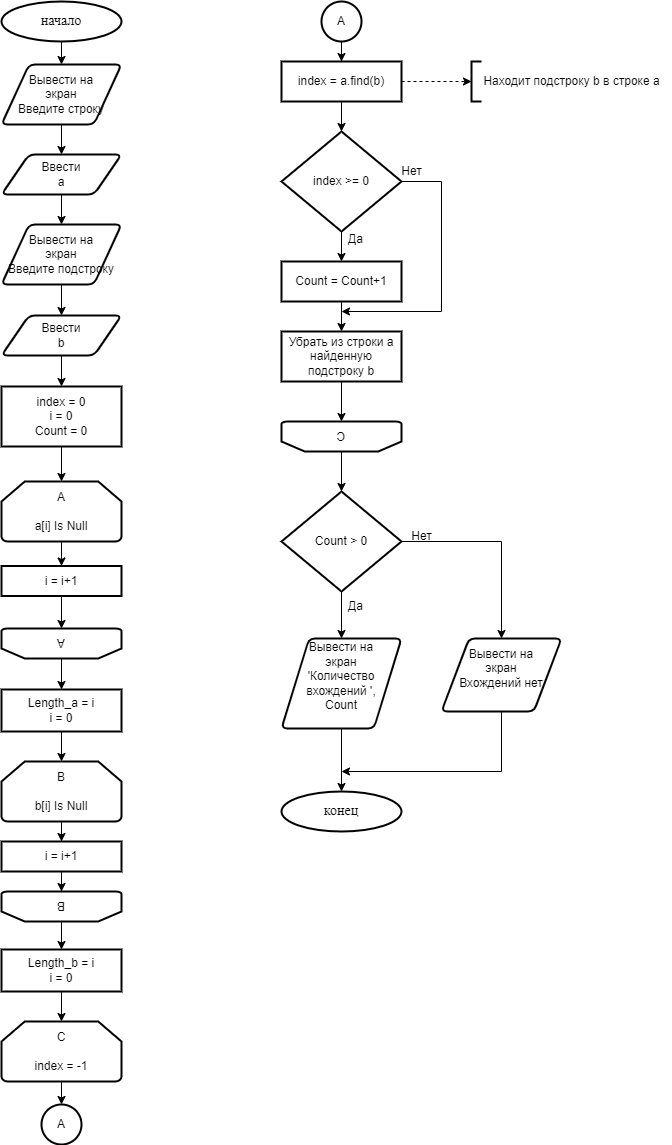

The diagram above was exported from draw.io. Its source (the exported page's mxGraphModel, read from the mxfile embedded in the PNG):
<mxGraphModel dx="1102" dy="614" grid="1" gridSize="10" guides="1" tooltips="1" connect="1" arrows="1" fold="1" page="1" pageScale="1" pageWidth="827" pageHeight="1169" math="0" shadow="0">
  <root>
    <mxCell id="0" />
    <mxCell id="1" parent="0" />
    <mxCell id="A8fisK2m099xsTHHFF3z-2" style="edgeStyle=orthogonalEdgeStyle;rounded=0;orthogonalLoop=1;jettySize=auto;html=1;" parent="1" source="sorX9svzSAqL0eFGooUG-1" target="A8fisK2m099xsTHHFF3z-1" edge="1">
      <mxGeometry relative="1" as="geometry" />
    </mxCell>
    <mxCell id="sorX9svzSAqL0eFGooUG-1" value="&lt;font style=&quot;font-size: 14px;&quot; face=&quot;Times New Roman&quot;&gt;начало&lt;/font&gt;" style="strokeWidth=2;html=1;shape=mxgraph.flowchart.start_1;whiteSpace=wrap;" parent="1" vertex="1">
      <mxGeometry x="40" y="20" width="120" height="40" as="geometry" />
    </mxCell>
    <mxCell id="A8fisK2m099xsTHHFF3z-4" style="edgeStyle=orthogonalEdgeStyle;rounded=0;orthogonalLoop=1;jettySize=auto;html=1;" parent="1" source="A8fisK2m099xsTHHFF3z-1" target="A8fisK2m099xsTHHFF3z-3" edge="1">
      <mxGeometry relative="1" as="geometry" />
    </mxCell>
    <mxCell id="A8fisK2m099xsTHHFF3z-1" value="Вывести на&lt;br&gt;экран&lt;br&gt;Введите строку" style="shape=parallelogram;html=1;strokeWidth=2;perimeter=parallelogramPerimeter;whiteSpace=wrap;rounded=1;arcSize=12;size=0.23;" parent="1" vertex="1">
      <mxGeometry x="40" y="83" width="120" height="60" as="geometry" />
    </mxCell>
    <mxCell id="A8fisK2m099xsTHHFF3z-7" style="edgeStyle=orthogonalEdgeStyle;rounded=0;orthogonalLoop=1;jettySize=auto;html=1;" parent="1" source="A8fisK2m099xsTHHFF3z-3" target="A8fisK2m099xsTHHFF3z-5" edge="1">
      <mxGeometry relative="1" as="geometry" />
    </mxCell>
    <mxCell id="A8fisK2m099xsTHHFF3z-3" value="Ввести&lt;br&gt;a" style="shape=parallelogram;html=1;strokeWidth=2;perimeter=parallelogramPerimeter;whiteSpace=wrap;rounded=1;arcSize=12;size=0.23;" parent="1" vertex="1">
      <mxGeometry x="40" y="173" width="120" height="40" as="geometry" />
    </mxCell>
    <mxCell id="A8fisK2m099xsTHHFF3z-8" style="edgeStyle=orthogonalEdgeStyle;rounded=0;orthogonalLoop=1;jettySize=auto;html=1;" parent="1" source="A8fisK2m099xsTHHFF3z-5" target="A8fisK2m099xsTHHFF3z-6" edge="1">
      <mxGeometry relative="1" as="geometry" />
    </mxCell>
    <mxCell id="A8fisK2m099xsTHHFF3z-5" value="Вывести на&lt;br&gt;экран&lt;br&gt;Введите подстроку" style="shape=parallelogram;html=1;strokeWidth=2;perimeter=parallelogramPerimeter;whiteSpace=wrap;rounded=1;arcSize=12;size=0.23;" parent="1" vertex="1">
      <mxGeometry x="40" y="243" width="120" height="60" as="geometry" />
    </mxCell>
    <mxCell id="A8fisK2m099xsTHHFF3z-10" style="edgeStyle=orthogonalEdgeStyle;rounded=0;orthogonalLoop=1;jettySize=auto;html=1;" parent="1" source="A8fisK2m099xsTHHFF3z-6" target="A8fisK2m099xsTHHFF3z-9" edge="1">
      <mxGeometry relative="1" as="geometry" />
    </mxCell>
    <mxCell id="A8fisK2m099xsTHHFF3z-6" value="Ввести&lt;br&gt;b" style="shape=parallelogram;html=1;strokeWidth=2;perimeter=parallelogramPerimeter;whiteSpace=wrap;rounded=1;arcSize=12;size=0.23;" parent="1" vertex="1">
      <mxGeometry x="40" y="334" width="120" height="40" as="geometry" />
    </mxCell>
    <mxCell id="A8fisK2m099xsTHHFF3z-12" style="edgeStyle=orthogonalEdgeStyle;rounded=0;orthogonalLoop=1;jettySize=auto;html=1;entryX=0.5;entryY=0;entryDx=0;entryDy=0;entryPerimeter=0;" parent="1" source="A8fisK2m099xsTHHFF3z-9" target="A8fisK2m099xsTHHFF3z-11" edge="1">
      <mxGeometry relative="1" as="geometry" />
    </mxCell>
    <mxCell id="A8fisK2m099xsTHHFF3z-9" value="index = 0&lt;br&gt;i = 0&lt;br&gt;Count = 0" style="rounded=1;whiteSpace=wrap;html=1;absoluteArcSize=1;arcSize=0;strokeWidth=2;" parent="1" vertex="1">
      <mxGeometry x="40" y="405" width="120" height="60" as="geometry" />
    </mxCell>
    <mxCell id="A8fisK2m099xsTHHFF3z-14" style="edgeStyle=orthogonalEdgeStyle;rounded=0;orthogonalLoop=1;jettySize=auto;html=1;entryX=0.5;entryY=0;entryDx=0;entryDy=0;" parent="1" source="A8fisK2m099xsTHHFF3z-11" target="A8fisK2m099xsTHHFF3z-13" edge="1">
      <mxGeometry relative="1" as="geometry" />
    </mxCell>
    <mxCell id="A8fisK2m099xsTHHFF3z-11" value="A&lt;br&gt;&lt;br&gt;a[i] Is Null" style="strokeWidth=2;html=1;shape=mxgraph.flowchart.loop_limit;whiteSpace=wrap;" parent="1" vertex="1">
      <mxGeometry x="40" y="500" width="120" height="60" as="geometry" />
    </mxCell>
    <mxCell id="A8fisK2m099xsTHHFF3z-16" style="edgeStyle=orthogonalEdgeStyle;rounded=0;orthogonalLoop=1;jettySize=auto;html=1;entryX=0.5;entryY=1;entryDx=0;entryDy=0;entryPerimeter=0;" parent="1" source="A8fisK2m099xsTHHFF3z-13" target="A8fisK2m099xsTHHFF3z-15" edge="1">
      <mxGeometry relative="1" as="geometry" />
    </mxCell>
    <mxCell id="A8fisK2m099xsTHHFF3z-13" value="i = i+1" style="rounded=1;whiteSpace=wrap;html=1;absoluteArcSize=1;arcSize=0;strokeWidth=2;" parent="1" vertex="1">
      <mxGeometry x="40" y="584.5" width="120" height="30" as="geometry" />
    </mxCell>
    <mxCell id="A8fisK2m099xsTHHFF3z-15" value="A" style="strokeWidth=2;html=1;shape=mxgraph.flowchart.loop_limit;whiteSpace=wrap;rotation=-180;" parent="1" vertex="1">
      <mxGeometry x="40" y="647" width="120" height="30" as="geometry" />
    </mxCell>
    <mxCell id="A8fisK2m099xsTHHFF3z-17" style="edgeStyle=orthogonalEdgeStyle;rounded=0;orthogonalLoop=1;jettySize=auto;html=1;" parent="1" target="A8fisK2m099xsTHHFF3z-19" edge="1">
      <mxGeometry relative="1" as="geometry">
        <mxPoint x="100" y="677" as="sourcePoint" />
      </mxGeometry>
    </mxCell>
    <mxCell id="A8fisK2m099xsTHHFF3z-18" style="edgeStyle=orthogonalEdgeStyle;rounded=0;orthogonalLoop=1;jettySize=auto;html=1;entryX=0.5;entryY=0;entryDx=0;entryDy=0;entryPerimeter=0;" parent="1" source="A8fisK2m099xsTHHFF3z-19" target="A8fisK2m099xsTHHFF3z-21" edge="1">
      <mxGeometry relative="1" as="geometry" />
    </mxCell>
    <mxCell id="A8fisK2m099xsTHHFF3z-19" value="Length_a = i&lt;br&gt;i = 0" style="rounded=1;whiteSpace=wrap;html=1;absoluteArcSize=1;arcSize=0;strokeWidth=2;" parent="1" vertex="1">
      <mxGeometry x="40" y="708" width="120" height="42" as="geometry" />
    </mxCell>
    <mxCell id="A8fisK2m099xsTHHFF3z-20" style="edgeStyle=orthogonalEdgeStyle;rounded=0;orthogonalLoop=1;jettySize=auto;html=1;entryX=0.5;entryY=0;entryDx=0;entryDy=0;" parent="1" source="A8fisK2m099xsTHHFF3z-21" target="A8fisK2m099xsTHHFF3z-23" edge="1">
      <mxGeometry relative="1" as="geometry" />
    </mxCell>
    <mxCell id="A8fisK2m099xsTHHFF3z-21" value="B&lt;br&gt;&lt;br&gt;b[i] Is Null" style="strokeWidth=2;html=1;shape=mxgraph.flowchart.loop_limit;whiteSpace=wrap;" parent="1" vertex="1">
      <mxGeometry x="40" y="780" width="120" height="60" as="geometry" />
    </mxCell>
    <mxCell id="A8fisK2m099xsTHHFF3z-22" style="edgeStyle=orthogonalEdgeStyle;rounded=0;orthogonalLoop=1;jettySize=auto;html=1;entryX=0.5;entryY=1;entryDx=0;entryDy=0;entryPerimeter=0;" parent="1" source="A8fisK2m099xsTHHFF3z-23" target="A8fisK2m099xsTHHFF3z-24" edge="1">
      <mxGeometry relative="1" as="geometry" />
    </mxCell>
    <mxCell id="A8fisK2m099xsTHHFF3z-23" value="i = i+1" style="rounded=1;whiteSpace=wrap;html=1;absoluteArcSize=1;arcSize=0;strokeWidth=2;" parent="1" vertex="1">
      <mxGeometry x="40" y="860" width="120" height="30" as="geometry" />
    </mxCell>
    <mxCell id="A8fisK2m099xsTHHFF3z-27" style="edgeStyle=orthogonalEdgeStyle;rounded=0;orthogonalLoop=1;jettySize=auto;html=1;" parent="1" source="A8fisK2m099xsTHHFF3z-24" target="A8fisK2m099xsTHHFF3z-26" edge="1">
      <mxGeometry relative="1" as="geometry" />
    </mxCell>
    <mxCell id="A8fisK2m099xsTHHFF3z-24" value="B" style="strokeWidth=2;html=1;shape=mxgraph.flowchart.loop_limit;whiteSpace=wrap;rotation=-180;" parent="1" vertex="1">
      <mxGeometry x="40" y="910" width="120" height="30" as="geometry" />
    </mxCell>
    <mxCell id="A8fisK2m099xsTHHFF3z-29" style="edgeStyle=orthogonalEdgeStyle;rounded=0;orthogonalLoop=1;jettySize=auto;html=1;" parent="1" source="A8fisK2m099xsTHHFF3z-26" target="A8fisK2m099xsTHHFF3z-28" edge="1">
      <mxGeometry relative="1" as="geometry" />
    </mxCell>
    <mxCell id="A8fisK2m099xsTHHFF3z-26" value="Length_b = i&lt;br&gt;i = 0" style="rounded=1;whiteSpace=wrap;html=1;absoluteArcSize=1;arcSize=0;strokeWidth=2;" parent="1" vertex="1">
      <mxGeometry x="40" y="968" width="120" height="42" as="geometry" />
    </mxCell>
    <mxCell id="A8fisK2m099xsTHHFF3z-31" style="edgeStyle=orthogonalEdgeStyle;rounded=0;orthogonalLoop=1;jettySize=auto;html=1;" parent="1" source="A8fisK2m099xsTHHFF3z-28" target="A8fisK2m099xsTHHFF3z-30" edge="1">
      <mxGeometry relative="1" as="geometry" />
    </mxCell>
    <mxCell id="A8fisK2m099xsTHHFF3z-28" value="C&lt;br&gt;&lt;br&gt;index = -1" style="strokeWidth=2;html=1;shape=mxgraph.flowchart.loop_limit;whiteSpace=wrap;" parent="1" vertex="1">
      <mxGeometry x="40" y="1040" width="120" height="60" as="geometry" />
    </mxCell>
    <mxCell id="A8fisK2m099xsTHHFF3z-30" value="A" style="strokeWidth=2;html=1;shape=mxgraph.flowchart.start_2;whiteSpace=wrap;" parent="1" vertex="1">
      <mxGeometry x="80" y="1123" width="40" height="40" as="geometry" />
    </mxCell>
    <mxCell id="A8fisK2m099xsTHHFF3z-34" style="edgeStyle=orthogonalEdgeStyle;rounded=0;orthogonalLoop=1;jettySize=auto;html=1;" parent="1" source="A8fisK2m099xsTHHFF3z-32" target="A8fisK2m099xsTHHFF3z-33" edge="1">
      <mxGeometry relative="1" as="geometry" />
    </mxCell>
    <mxCell id="A8fisK2m099xsTHHFF3z-32" value="A" style="strokeWidth=2;html=1;shape=mxgraph.flowchart.start_2;whiteSpace=wrap;" parent="1" vertex="1">
      <mxGeometry x="360" y="20" width="40" height="40" as="geometry" />
    </mxCell>
    <mxCell id="A8fisK2m099xsTHHFF3z-37" style="edgeStyle=orthogonalEdgeStyle;rounded=0;orthogonalLoop=1;jettySize=auto;html=1;entryX=0;entryY=0.5;entryDx=0;entryDy=0;entryPerimeter=0;dashed=1;" parent="1" source="A8fisK2m099xsTHHFF3z-33" target="A8fisK2m099xsTHHFF3z-35" edge="1">
      <mxGeometry relative="1" as="geometry" />
    </mxCell>
    <mxCell id="A8fisK2m099xsTHHFF3z-39" style="edgeStyle=orthogonalEdgeStyle;rounded=0;orthogonalLoop=1;jettySize=auto;html=1;" parent="1" source="A8fisK2m099xsTHHFF3z-33" target="A8fisK2m099xsTHHFF3z-38" edge="1">
      <mxGeometry relative="1" as="geometry" />
    </mxCell>
    <mxCell id="A8fisK2m099xsTHHFF3z-33" value="index = a.find(b)" style="rounded=1;whiteSpace=wrap;html=1;absoluteArcSize=1;arcSize=0;strokeWidth=2;" parent="1" vertex="1">
      <mxGeometry x="320" y="80" width="120" height="40" as="geometry" />
    </mxCell>
    <mxCell id="A8fisK2m099xsTHHFF3z-35" value="" style="strokeWidth=2;html=1;shape=mxgraph.flowchart.annotation_1;align=left;pointerEvents=1;" parent="1" vertex="1">
      <mxGeometry x="510" y="80" width="10" height="40" as="geometry" />
    </mxCell>
    <mxCell id="A8fisK2m099xsTHHFF3z-36" value="Находит подстроку b в строке a" style="text;html=1;align=center;verticalAlign=middle;resizable=0;points=[];autosize=1;strokeColor=none;fillColor=none;" parent="1" vertex="1">
      <mxGeometry x="510" y="85" width="200" height="30" as="geometry" />
    </mxCell>
    <mxCell id="A8fisK2m099xsTHHFF3z-41" style="edgeStyle=orthogonalEdgeStyle;rounded=0;orthogonalLoop=1;jettySize=auto;html=1;entryX=0.5;entryY=0;entryDx=0;entryDy=0;" parent="1" source="A8fisK2m099xsTHHFF3z-38" target="A8fisK2m099xsTHHFF3z-40" edge="1">
      <mxGeometry relative="1" as="geometry" />
    </mxCell>
    <mxCell id="A8fisK2m099xsTHHFF3z-45" style="edgeStyle=orthogonalEdgeStyle;rounded=0;orthogonalLoop=1;jettySize=auto;html=1;" parent="1" source="A8fisK2m099xsTHHFF3z-38" edge="1">
      <mxGeometry relative="1" as="geometry">
        <mxPoint x="380" y="330" as="targetPoint" />
        <Array as="points">
          <mxPoint x="480" y="200" />
          <mxPoint x="480" y="330" />
        </Array>
      </mxGeometry>
    </mxCell>
    <mxCell id="A8fisK2m099xsTHHFF3z-38" value="index &amp;gt;= 0" style="strokeWidth=2;html=1;shape=mxgraph.flowchart.decision;whiteSpace=wrap;" parent="1" vertex="1">
      <mxGeometry x="320" y="150" width="120" height="100" as="geometry" />
    </mxCell>
    <mxCell id="A8fisK2m099xsTHHFF3z-44" style="edgeStyle=orthogonalEdgeStyle;rounded=0;orthogonalLoop=1;jettySize=auto;html=1;" parent="1" source="A8fisK2m099xsTHHFF3z-40" target="A8fisK2m099xsTHHFF3z-43" edge="1">
      <mxGeometry relative="1" as="geometry" />
    </mxCell>
    <mxCell id="A8fisK2m099xsTHHFF3z-40" value="Count = Count+1" style="rounded=1;whiteSpace=wrap;html=1;absoluteArcSize=1;arcSize=0;strokeWidth=2;" parent="1" vertex="1">
      <mxGeometry x="320" y="280" width="120" height="40" as="geometry" />
    </mxCell>
    <mxCell id="A8fisK2m099xsTHHFF3z-42" value="Да" style="text;html=1;align=center;verticalAlign=middle;resizable=0;points=[];autosize=1;strokeColor=none;fillColor=none;" parent="1" vertex="1">
      <mxGeometry x="374" y="243" width="40" height="30" as="geometry" />
    </mxCell>
    <mxCell id="A8fisK2m099xsTHHFF3z-53" style="edgeStyle=orthogonalEdgeStyle;rounded=0;orthogonalLoop=1;jettySize=auto;html=1;" parent="1" source="A8fisK2m099xsTHHFF3z-43" target="A8fisK2m099xsTHHFF3z-52" edge="1">
      <mxGeometry relative="1" as="geometry" />
    </mxCell>
    <mxCell id="A8fisK2m099xsTHHFF3z-43" value="Убрать из строки a найденную подстроку b" style="rounded=1;whiteSpace=wrap;html=1;absoluteArcSize=1;arcSize=0;strokeWidth=2;" parent="1" vertex="1">
      <mxGeometry x="320" y="350" width="120" height="50" as="geometry" />
    </mxCell>
    <mxCell id="A8fisK2m099xsTHHFF3z-46" value="Нет" style="text;html=1;align=center;verticalAlign=middle;resizable=0;points=[];autosize=1;strokeColor=none;fillColor=none;" parent="1" vertex="1">
      <mxGeometry x="430" y="175" width="40" height="30" as="geometry" />
    </mxCell>
    <mxCell id="A8fisK2m099xsTHHFF3z-50" style="edgeStyle=orthogonalEdgeStyle;rounded=0;orthogonalLoop=1;jettySize=auto;html=1;" parent="1" source="A8fisK2m099xsTHHFF3z-47" target="A8fisK2m099xsTHHFF3z-49" edge="1">
      <mxGeometry relative="1" as="geometry" />
    </mxCell>
    <mxCell id="A8fisK2m099xsTHHFF3z-56" style="edgeStyle=orthogonalEdgeStyle;rounded=0;orthogonalLoop=1;jettySize=auto;html=1;entryX=0.5;entryY=0;entryDx=0;entryDy=0;" parent="1" source="A8fisK2m099xsTHHFF3z-47" target="A8fisK2m099xsTHHFF3z-55" edge="1">
      <mxGeometry relative="1" as="geometry" />
    </mxCell>
    <mxCell id="A8fisK2m099xsTHHFF3z-47" value="Count &amp;gt; 0" style="strokeWidth=2;html=1;shape=mxgraph.flowchart.decision;whiteSpace=wrap;" parent="1" vertex="1">
      <mxGeometry x="320" y="510" width="120" height="100" as="geometry" />
    </mxCell>
    <mxCell id="A8fisK2m099xsTHHFF3z-60" style="edgeStyle=orthogonalEdgeStyle;rounded=0;orthogonalLoop=1;jettySize=auto;html=1;" parent="1" source="A8fisK2m099xsTHHFF3z-49" target="A8fisK2m099xsTHHFF3z-59" edge="1">
      <mxGeometry relative="1" as="geometry" />
    </mxCell>
    <mxCell id="A8fisK2m099xsTHHFF3z-49" value="Вывести на&lt;br&gt;экран&lt;br&gt;'Количество вхождений ', &lt;br&gt;Count&lt;span style=&quot;color: rgba(0, 0, 0, 0); font-family: monospace; font-size: 0px; text-align: start;&quot;&gt;CmxGraphModel%3E%3Croot%3E%3CmxCell%20id%3D%220%22%2F%3E%3CmxCell%20id%3D%221%22%20parent%3D%220%22%2F%3E%3CmxCell%20id%3D%222%22%20value%3D%22%D0%92%D1%8B%D0%B2%D0%B5%D1%81%D1%82%D0%B8%20%D0%BD%D0%B0%26lt%3Bbr%26gt%3B%D1%8D%D0%BA%D1%80%D0%B0%D0%BD%26lt%3Bbr%26gt%3B%D0%92%D0%B2%D0%B5%D0%B4%D0%B8%D1%82%D0%B5%20%D0%BF%D0%BE%D0%B4%D1%81%D1%82%D1%80%D0%BE%D0%BA%D1%83%22%20style%3D%22shape%3Dparallelogram%3Bhtml%3D1%3BstrokeWidth%3D2%3Bperimeter%3DparallelogramPerimeter%3BwhiteSpace%3Dwrap%3Brounded%3D1%3BarcSize%3D12%3Bsize%3D0.23%3B%22%20vertex%3D%221%22%20parent%3D%221%22%3E%3CmxGeometry%20x%3D%2240%22%20y%3D%22243%22%20width%3D%22120%22%20height%3D%2260%22%20as%3D%22geometry%22%2F%3E%3C%2FmxCell%3E%3C%2Froot%3E%3C%2FmxGraphModel%3E&lt;/span&gt;&lt;br&gt;&lt;span style=&quot;color: rgba(0, 0, 0, 0); font-family: monospace; font-size: 0px; text-align: start;&quot;&gt;%3CmxGraphModel%3E%3Croot%3E%3CmxCell%20id%3D%220%22%2F%3E%3CmxCell%20id%3D%221%22%20parent%3D%220%22%2F%3E%3CmxCell%20id%3D%222%22%20value%3D%22%D0%92%D1%8B%D0%B2%D0%B5%D1%81%D1%82%D0%B8%20%D0%BD%D0%B0%26lt%3Bbr%26gt%3B%D1%8D%D0%BA%D1%80%D0%B0%D0%BD%26lt%3Bbr%26gt%3B%D0%92%D0%B2%D0%B5%D0%B4%D0%B8%D1%82%D0%B5%20%D0%BF%D0%BE%D0%B4%D1%81%D1%82%D1%80%D0%BE%D0%BA%D1%83%22%20style%3D%22shape%3Dparallelogram%3Bhtml%3D1%3BstrokeWidth%3D2%3Bperimeter%3DparallelogramPerimeter%3BwhiteSpace%3Dwrap%3Brounded%3D1%3BarcSize%3D12%3Bsize%3D0.23%3B%22%20vertex%3D%221%22%20parent%3D%221%22%3E%3CmxGeometry%20x%3D%2240%22%20y%3D%22243%22%20width%3D%22120%22%20height%3D%2260%22%20as%3D%22geometry%22%2F%3E%3C%2FmxCell%3E%3C%2Froot%3E%3C%2FmxGraphModel%3E&lt;/span&gt;" style="shape=parallelogram;html=1;strokeWidth=2;perimeter=parallelogramPerimeter;whiteSpace=wrap;rounded=1;arcSize=12;size=0.23;" parent="1" vertex="1">
      <mxGeometry x="320" y="657" width="120" height="90" as="geometry" />
    </mxCell>
    <mxCell id="A8fisK2m099xsTHHFF3z-51" value="Да" style="text;html=1;align=center;verticalAlign=middle;resizable=0;points=[];autosize=1;strokeColor=none;fillColor=none;" parent="1" vertex="1">
      <mxGeometry x="374" y="610" width="40" height="30" as="geometry" />
    </mxCell>
    <mxCell id="A8fisK2m099xsTHHFF3z-54" style="edgeStyle=orthogonalEdgeStyle;rounded=0;orthogonalLoop=1;jettySize=auto;html=1;" parent="1" source="A8fisK2m099xsTHHFF3z-52" target="A8fisK2m099xsTHHFF3z-47" edge="1">
      <mxGeometry relative="1" as="geometry" />
    </mxCell>
    <mxCell id="A8fisK2m099xsTHHFF3z-52" value="C" style="strokeWidth=2;html=1;shape=mxgraph.flowchart.loop_limit;whiteSpace=wrap;rotation=-180;" parent="1" vertex="1">
      <mxGeometry x="320" y="440" width="120" height="30" as="geometry" />
    </mxCell>
    <mxCell id="A8fisK2m099xsTHHFF3z-61" style="edgeStyle=orthogonalEdgeStyle;rounded=0;orthogonalLoop=1;jettySize=auto;html=1;" parent="1" source="A8fisK2m099xsTHHFF3z-55" edge="1">
      <mxGeometry relative="1" as="geometry">
        <mxPoint x="380" y="790" as="targetPoint" />
        <Array as="points">
          <mxPoint x="540" y="790" />
        </Array>
      </mxGeometry>
    </mxCell>
    <mxCell id="A8fisK2m099xsTHHFF3z-55" value="Вывести на&lt;br&gt;экран&lt;br&gt;&lt;div style=&quot;text-align: center;&quot;&gt;&lt;span style=&quot;text-align: start; background-color: initial;&quot;&gt;Вхождений нет&lt;/span&gt;&lt;span style=&quot;color: rgba(0, 0, 0, 0); font-family: monospace; font-size: 0px; text-align: start; background-color: initial;&quot;&gt;CmxGraphModel%3E%3Croot%3E%3CmxCell%20id%3D%220%22%2F%3E%3CmxCell%20id%3D%221%22%20parent%3D%220%22%2F%3E%3CmxCell%20id%3D%222%22%20value%3D%22%D0%92%D1%8B%D0%B2%D0%B5%D1%81%D1%82%D0%B8%20%D0%BD%D0%B0%26lt%3Bbr%26gt%3B%D1%8D%D0%BA%D1%80%D0%B0%D0%BD%26lt%3Bbr%26gt%3B%D0%92%D0%B2%D0%B5%D0%B4%D0%B8%D1%82%D0%B5%20%D0%BF%D0%BE%D0%B4%D1%81%D1%82%D1%80%D0%BE%D0%BA%D1%83%22%20style%3D%22shape%3Dparallelogram%3Bhtml%3D1%3BstrokeWidth%3D2%3Bperimeter%3DparallelogramPerimeter%3BwhiteSpace%3Dwrap%3Brounded%3D1%3BarcSize%3D12%3Bsize%3D0.23%3B%22%20vertex%3D%221%22%20parent%3D%221%22%3E%3CmxGeometry%20x%3D%2240%22%20y%3D%22243%22%20width%3D%22120%22%20height%3D%2260%22%20as%3D%22geometry%22%2F%3E%3C%2FmxCell%3E%3C%2Froot%3E%3C%2FmxGraphModel%3E&lt;/span&gt;&lt;/div&gt;&lt;span style=&quot;color: rgba(0, 0, 0, 0); font-family: monospace; font-size: 0px; text-align: start;&quot;&gt;%3CmxGraphModel%3E%3Croot%3E%3CmxCell%20id%3D%220%22%2F%3E%3CmxCell%20id%3D%221%22%20parent%3D%220%22%2F%3E%3CmxCell%20id%3D%222%22%20value%3D%22%D0%92%D1%8B%D0%B2%D0%B5%D1%81%D1%82%D0%B8%20%D0%BD%D0%B0%26lt%3Bbr%26gt%3B%D1%8D%D0%BA%D1%80%D0%B0%D0%BD%26lt%3Bbr%26gt%3B%D0%92%D0%B2%D0%B5%D0%B4%D0%B8%D1%82%D0%B5%20%D0%BF%D0%BE%D0%B4%D1%81%D1%82%D1%80%D0%BE%D0%BA%D1%83%22%20style%3D%22shape%3Dparallelogram%3Bhtml%3D1%3BstrokeWidth%3D2%3Bperimeter%3DparallelogramPerimeter%3BwhiteSpace%3Dwrap%3Brounded%3D1%3BarcSize%3D12%3Bsize%3D0.23%3B%22%20vertex%3D%221%22%20parent%3D%221%22%3E%3CmxGeometry%20x%3D%2240%22%20y%3D%22243%22%20width%3D%22120%22%20height%3D%2260%22%20as%3D%22geometry%22%2F%3E%3C%2FmxCell%3E%3C%2Froot%3E%3C%2FmxGraphModel%3&lt;/span&gt;" style="shape=parallelogram;html=1;strokeWidth=2;perimeter=parallelogramPerimeter;whiteSpace=wrap;rounded=1;arcSize=12;size=0.23;" parent="1" vertex="1">
      <mxGeometry x="480" y="657" width="120" height="73" as="geometry" />
    </mxCell>
    <mxCell id="A8fisK2m099xsTHHFF3z-57" value="Нет" style="text;html=1;align=center;verticalAlign=middle;resizable=0;points=[];autosize=1;strokeColor=none;fillColor=none;" parent="1" vertex="1">
      <mxGeometry x="440" y="540" width="40" height="30" as="geometry" />
    </mxCell>
    <mxCell id="A8fisK2m099xsTHHFF3z-59" value="&lt;font style=&quot;font-size: 14px;&quot; face=&quot;Times New Roman&quot;&gt;конец&lt;/font&gt;" style="strokeWidth=2;html=1;shape=mxgraph.flowchart.start_1;whiteSpace=wrap;" parent="1" vertex="1">
      <mxGeometry x="320" y="810" width="120" height="40" as="geometry" />
    </mxCell>
  </root>
</mxGraphModel>